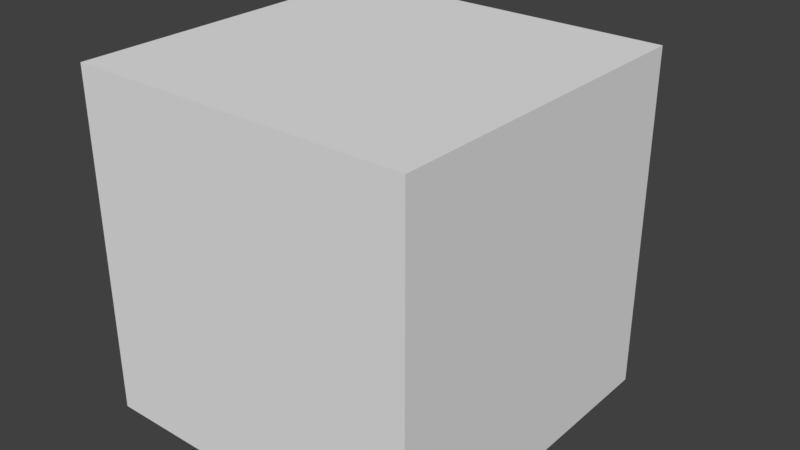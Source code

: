 # Source: chest.blend  (saved by Blender 2.78.0; exported with 4.5.12 LTS)
import bpy
from mathutils import Matrix  # noqa: F401  (used for matrix-valued properties, if any)

bpy.ops.wm.read_factory_settings(use_empty=True)
scene = bpy.context.scene
scene.name = 'Scene'

# ---- collections
col_collection_1 = bpy.data.collections.new('Collection 1'); scene.collection.children.link(col_collection_1)

# ---- world
world_world = bpy.data.worlds.new('World'); scene.world = world_world
world_world.color = (0.05088, 0.05088, 0.05088)
world_world.use_sun_shadow = False
world_world.sun_shadow_jitter_overblur = 0.0
world_world.cycles.sampling_method = 'MANUAL'

# ---- meshes
me_cube_001 = bpy.data.meshes.new('Cube.001')
me_cube_001.from_pydata([(-0.25, 0.0, 0.25), (-0.25, 0.5, 0.25), (0.25, 0.0, 0.25), (0.25, 0.5, 0.25), (-0.25, 0.0, 0.0), (-0.25, 0.5, 0.0), (0.25, 0.5, 0.0), (0.25, 0.0, 0.0), (-0.25, 0.0, 0.1042), (-0.25, 0.0, 0.1458), (-0.25, 0.5, 0.1458), (-0.25, 0.5, 0.1042), (0.25, 0.5, 0.1458), (0.25, 0.5, 0.1042), (0.25, 0.0, 0.1458), (0.25, 0.0, 0.1042), (-0.08333, 0.5, 0.25), (0.08333, 0.5, 0.25), (0.08333, 0.0, 0.25), (-0.08333, 0.0, 0.25), (0.08333, 0.0, 0.0), (-0.08333, 0.0, 0.0), (-0.08333, 0.5, 0.0), (0.08333, 0.5, 0.0), (0.08333, 0.0, 0.1042), (-0.08333, 0.0, 0.1042), (0.08333, 0.0, 0.1458), (-0.08333, 0.0, 0.1458), (-0.08333, 0.5, 0.1042), (0.08333, 0.5, 0.1042), (-0.08333, 0.5, 0.1458), (0.08333, 0.5, 0.1458), (-0.05386, 0.5, 0.25), (0.05386, 0.5, 0.25), (0.05386, 0.0, 0.25), (-0.05386, 0.0, 0.25), (0.05386, 0.0, 0.0), (-0.05386, 0.0, 0.0), (-0.05386, 0.5, 0.0), (0.05386, 0.5, 0.0), (0.05386, 0.0, 0.1042), (-0.05386, 0.0, 0.1042), (0.05386, 0.0, 0.1458), (-0.05386, 0.0, 0.1458), (-0.05386, 0.5, 0.1042), (0.05386, 0.5, 0.1042), (-0.05386, 0.5, 0.1458), (0.05386, 0.5, 0.1458), (0.0, 0.5, 0.25), (0.0, 0.0, 0.25), (0.0, 0.0, 0.0), (0.0, 0.5, 0.0), (0.0, 0.0, 0.1042), (0.0, 0.0, 0.1458), (0.0, 0.5, 0.1042), (0.0, 0.5, 0.1458), (-0.225, 0.025, 0.0), (-0.225, 0.475, 0.0), (0.225, 0.475, 0.0), (0.225, 0.025, 0.0), (0.075, 0.025, 0.0), (-0.075, 0.025, 0.0), (-0.075, 0.475, 0.0), (0.075, 0.475, 0.0), (0.04847, 0.025, 0.0), (-0.04847, 0.025, 0.0), (-0.04847, 0.475, 0.0), (0.04847, 0.475, 0.0), (0.0, 0.025, 0.0), (0.0, 0.475, 0.0), (-0.225, 0.025, 0.2262), (-0.225, 0.475, 0.2262), (0.225, 0.475, 0.2262), (0.225, 0.025, 0.2262), (0.075, 0.025, 0.2262), (-0.075, 0.025, 0.2262), (-0.075, 0.475, 0.2262), (0.075, 0.475, 0.2262), (0.04847, 0.025, 0.2262), (-0.04847, 0.025, 0.2262), (-0.04847, 0.475, 0.2262), (0.04847, 0.475, 0.2262), (0.0, 0.025, 0.2262), (0.0, 0.475, 0.2262)], [], [(9, 0, 1, 10), (31, 17, 3, 12), (12, 3, 2, 14), (27, 19, 0, 9), (16, 1, 0, 19), (21, 25, 8, 4), (25, 27, 9, 8), (6, 13, 15, 7), (13, 12, 14, 15), (23, 29, 13, 6), (29, 31, 12, 13), (4, 8, 11, 5), (8, 9, 10, 11), (11, 10, 30, 28), (5, 11, 28, 22), (39, 45, 29, 23), (15, 14, 26, 24), (41, 43, 27, 25), (7, 15, 24, 20), (37, 41, 25, 21), (3, 17, 18, 2), (32, 16, 19, 35), (14, 2, 18, 26), (43, 35, 19, 27), (10, 1, 16, 30), (47, 33, 17, 31), (30, 16, 32, 46), (55, 48, 33, 47), (26, 18, 34, 42), (53, 49, 35, 43), (17, 33, 34, 18), (48, 32, 35, 49), (20, 24, 40, 36), (50, 52, 41, 37), (24, 26, 42, 40), (52, 53, 43, 41), (22, 28, 44, 38), (51, 54, 45, 39), (54, 55, 47, 45), (44, 46, 55, 54), (38, 44, 54, 51), (40, 42, 53, 52), (36, 40, 52, 50), (33, 48, 49, 34), (42, 34, 49, 53), (46, 32, 48, 55), (51, 39, 67, 69), (36, 50, 68, 64), (21, 4, 56, 61), (38, 51, 69, 66), (6, 7, 59, 58), (7, 20, 60, 59), (23, 6, 58, 63), (20, 36, 64, 60), (37, 21, 61, 65), (4, 5, 57, 56), (50, 37, 65, 68), (5, 22, 62, 57), (22, 38, 66, 62), (39, 23, 63, 67), (61, 56, 70, 75), (60, 64, 78, 74), (58, 59, 73, 72), (68, 65, 79, 82), (63, 58, 72, 77), (62, 66, 80, 76), (56, 57, 71, 70), (69, 67, 81, 83), (59, 60, 74, 73), (64, 68, 82, 78), (65, 61, 75, 79), (66, 69, 83, 80), (57, 62, 76, 71), (67, 63, 77, 81)])
me_cube_001.use_remesh_preserve_volume = False
me_cube_001.use_remesh_preserve_attributes = False
me_cube_001.use_mirror_vertex_groups = False
me_cube_001.update()
me_cube_002 = bpy.data.meshes.new('Cube.002')
me_cube_002.from_pydata([(-0.08333, 0.5, 0.1042), (0.08333, 0.5, 0.1042), (-0.08333, 0.5, 0.1458), (0.08333, 0.5, 0.1458), (-0.05386, 0.5, 0.1042), (0.05386, 0.5, 0.1042), (-0.05386, 0.5, 0.1458), (0.05386, 0.5, 0.1458), (0.05386, 0.5843, 0.1042), (0.08333, 0.5843, 0.1042), (0.05386, 0.5843, 0.1458), (0.08333, 0.5843, 0.1458), (-0.08333, 0.5843, 0.1458), (-0.08333, 0.5843, 0.1042), (-0.05386, 0.5843, 0.1042), (-0.05386, 0.5843, 0.1458), (0.05386, 0.5422, 0.1458), (0.05386, 0.5422, 0.1042), (0.08333, 0.5422, 0.1458), (0.08333, 0.5422, 0.1042), (-0.05386, 0.5422, 0.1458), (-0.08333, 0.5422, 0.1458), (-0.08333, 0.5422, 0.1042), (-0.05386, 0.5422, 0.1042)], [], [(16, 18, 11, 10), (23, 17, 16, 20), (8, 10, 11, 9), (13, 12, 15, 14), (19, 17, 8, 9), (21, 20, 15, 12), (23, 22, 13, 14), (22, 21, 12, 13), (14, 8, 17, 23), (18, 19, 9, 11), (3, 1, 19, 18), (1, 5, 17, 19), (5, 7, 16, 17), (7, 3, 18, 16), (6, 4, 23, 20), (0, 2, 21, 22), (4, 0, 22, 23), (2, 6, 20, 21), (20, 16, 10, 15), (15, 10, 8, 14)])
me_cube_002.use_remesh_preserve_volume = False
me_cube_002.use_remesh_preserve_attributes = False
me_cube_002.use_mirror_vertex_groups = False
me_cube_002.update()
me_cube = bpy.data.meshes.new('Cube')
me_cube.from_pydata([(-0.25, -0.25, -0.25), (-0.25, 0.25, -0.25), (0.25, -0.25, -0.25), (0.25, 0.25, -0.25), (-0.25, -0.25, 0.0), (-0.25, 0.25, 0.0), (0.25, 0.25, 0.0), (0.25, -0.25, 0.0), (-0.225, -0.225, 0.0), (-0.225, 0.225, 0.0), (0.225, 0.225, 0.0), (0.225, -0.225, 0.0), (-0.225, -0.225, -0.2219), (-0.225, 0.225, -0.2219), (0.225, 0.225, -0.2219), (0.225, -0.225, -0.2219)], [], [(1, 3, 2, 0), (2, 7, 4, 0), (3, 6, 7, 2), (1, 5, 6, 3), (0, 4, 5, 1), (6, 5, 9, 10), (4, 7, 11, 8), (5, 4, 8, 9), (7, 6, 10, 11), (9, 8, 12, 13), (11, 10, 14, 15), (10, 9, 13, 14), (8, 11, 15, 12)])
me_cube.use_remesh_preserve_volume = False
me_cube.use_remesh_preserve_attributes = False
me_cube.use_mirror_vertex_groups = False
me_cube.update()

# ---- objects
ob_lid = bpy.data.objects.new('Lid', me_cube_001)
ob_handle = bpy.data.objects.new('Handle', me_cube_002)
ob_base = bpy.data.objects.new('Base', me_cube)

# ---- transforms, parenting, visibility, modifiers, constraints
ob_lid.location = (0.0, -0.4167, 0.25)
ob_lid.lineart.crease_threshold = 0.0
ob_handle.parent = ob_lid
ob_handle.matrix_parent_inverse = Matrix(((1.0, 0.0, 0.0, 0.0), (0.0, 1.0, 0.0, 0.4167), (0.0, 0.0, 1.0, -0.25), (0.0, 0.0, 0.0, 1.0)))
ob_handle.location = (0.0, -0.4167, 0.25)
ob_handle.lineart.crease_threshold = 0.0
ob_base.location = (0.0, -0.1667, 0.25)
ob_base.lineart.crease_threshold = 0.0

# ---- collection membership
col_collection_1.objects.link(ob_lid)
col_collection_1.objects.link(ob_handle)
col_collection_1.objects.link(ob_base)

# ---- scene / render settings (as saved in the file)
scene.frame_start = 1; scene.frame_end = 250; scene.frame_set(1)
scene.render.engine = 'BLENDER_EEVEE_NEXT'
scene.render.resolution_percentage = 50
scene.render.dither_intensity = 0.0
scene.cycles.use_denoising = False
scene.cycles.samples = 128
scene.cycles.sampling_pattern = 'TABULATED_SOBOL'
scene.cycles.light_sampling_threshold = 0.0
scene.cycles.use_adaptive_sampling = False
scene.cycles.use_light_tree = False
scene.cycles.blur_glossy = 0.0
scene.cycles.sample_clamp_indirect = 0.0
scene.view_settings.view_transform = 'Standard'
bpy.context.view_layer.update()

# ---- added for rendering (the .blend has no active camera and no usable light): camera, sun
cam_auto = bpy.data.cameras.new('AutoCamera')
cam_auto.lens = 50.0
cam_auto.sensor_width = 36.0
cam_auto.clip_end = 1000.0
ob_auto_camera = bpy.data.objects.new('AutoCamera', cam_auto)
scene.collection.objects.link(ob_auto_camera)
ob_auto_camera.location = (0.848704, -1.14295, 0.928963)
ob_auto_camera.rotation_euler = (1.09748, -7.21219e-08, 0.694738)
scene.camera = ob_auto_camera
light_auto_sun = bpy.data.lights.new('AutoSun', 'SUN')
light_auto_sun.energy = 3.0
light_auto_sun.angle = 0.0523599
ob_auto_sun = bpy.data.objects.new('AutoSun', light_auto_sun)
scene.collection.objects.link(ob_auto_sun)
ob_auto_sun.rotation_euler = (0.872665, 0.174533, 0.523599)
bpy.context.view_layer.update()
